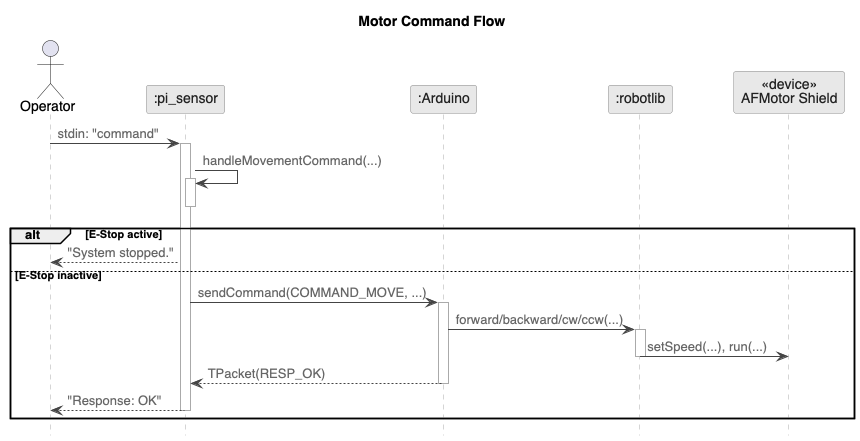

The diagram above was rendered by PlantUML. Its source (embedded in the PNG):
@startuml seq_motor
skinparam backgroundColor white
skinparam defaultFontName "Helvetica"
skinparam sequenceArrowColor #444444
skinparam sequenceArrowFontColor #666666
skinparam sequenceLifeLineBorderColor #aaaaaa
skinparam sequenceLifeLineBackgroundColor white
skinparam participantBackgroundColor #e8e8e8
skinparam participantBorderColor #888888
skinparam participantFontColor #222222
skinparam activationBarBackgroundColor #d0d0d0
skinparam activationBarBorderColor #888888
skinparam noteBackgroundColor #f0f0f0
skinparam noteBorderColor #aaaaaa
skinparam noteFontColor #333333
hide footbox

title Motor Command Flow

actor "Operator" as op
participant ":pi_sensor" as pi
participant ":Arduino" as ard
participant ":robotlib" as rl
participant "<<device>>\nAFMotor Shield" as motors

op -> pi : stdin: "command"
activate pi

pi -> pi : handleMovementCommand(...)
activate pi
deactivate pi

alt E-Stop active
  pi --> op : "System stopped."
else E-Stop inactive
  pi -> ard : sendCommand(COMMAND_MOVE, ...)
  activate ard

  ard -> rl : forward/backward/cw/ccw(...)
  activate rl
  rl -> motors : setSpeed(...), run(...)
  deactivate rl

  ard --> pi : TPacket(RESP_OK)
  deactivate ard

  pi --> op : "Response: OK"
  deactivate pi
end

@enduml